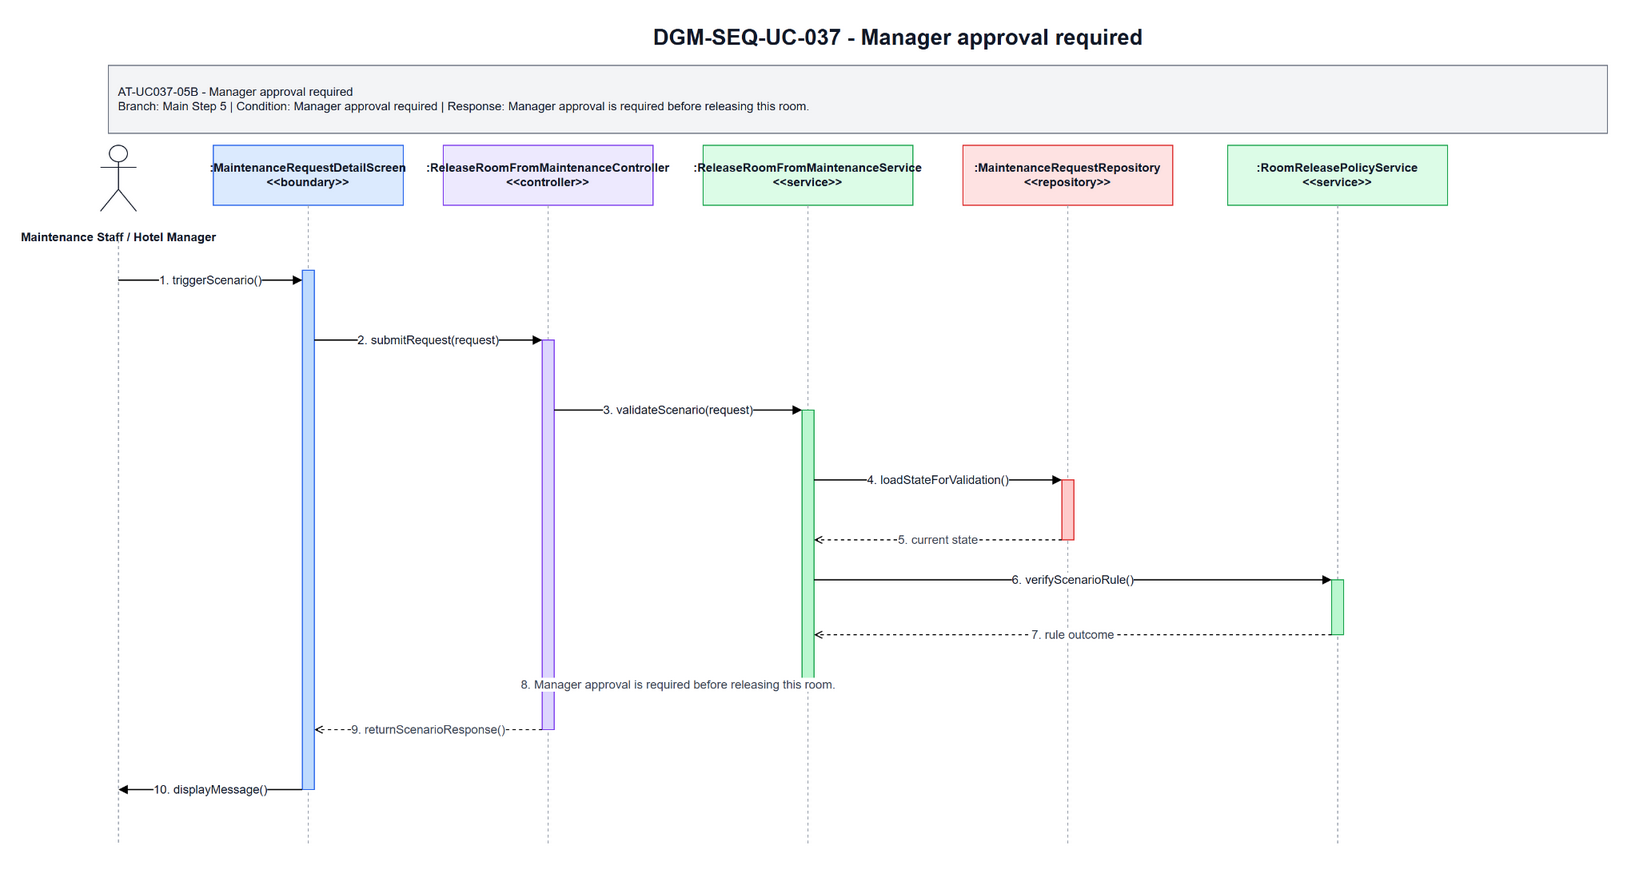

The diagram above was exported from draw.io. Its source (the exported page's mxGraphModel, read from the mxfile embedded in the PNG):
<mxGraphModel dx="1700" dy="920" grid="1" gridSize="10" guides="1" tooltips="1" connect="1" arrows="1" fold="1" page="1" pageScale="1" pageWidth="1700" pageHeight="920" math="0" shadow="0">
  <root>
    <mxCell id="0" />
    <mxCell id="1" parent="0" />
    <mxCell id="title" parent="1" value="DGM-SEQ-UC-037 - Manager approval required" style="text;html=1;strokeColor=none;fillColor=none;align=center;verticalAlign=middle;fontStyle=1;fontSize=22;fontColor=#111827" vertex="1">
      <mxGeometry x="420" y="25" width="900" height="34" as="geometry" />
    </mxCell>
    <mxCell id="scenario-band" parent="1" value="AT-UC037-05B - Manager approval required&lt;br&gt;Branch: Main Step 5 | Condition: Manager approval required | Response: Manager approval is required before releasing this room." style="rounded=0;whiteSpace=wrap;html=1;fillColor=#F3F4F6;strokeColor=#6B7280;fontSize=12;fontColor=#111827;align=left;spacing=10" vertex="1">
      <mxGeometry x="80" y="70" width="1500" height="68" as="geometry" />
    </mxCell>
    <mxCell id="actor-icon" parent="1" style="shape=umlActor;verticalLabelPosition=bottom;verticalAlign=top;html=1;outlineConnect=0;strokeColor=#111827" vertex="1">
      <mxGeometry x="72" y="150" width="36" height="66" as="geometry" />
    </mxCell>
    <mxCell id="actor-label" parent="1" value="Maintenance Staff / Hotel Manager" style="text;html=1;strokeColor=none;fillColor=none;align=center;verticalAlign=middle;fontStyle=1;fontSize=12;fontColor=#111827" vertex="1">
      <mxGeometry x="20" y="224" width="140" height="36" as="geometry" />
    </mxCell>
    <mxCell id="h0" parent="1" value=":MaintenanceRequestDetailScreen&lt;br&gt;&amp;lt;&amp;lt;boundary&amp;gt;&amp;gt;" style="rounded=0;whiteSpace=wrap;html=1;fillColor=#DBEAFE;strokeColor=#2563EB;fontSize=12;fontStyle=1;fontColor=#111827" vertex="1">
      <mxGeometry x="185" y="150" width="190" height="60" as="geometry" />
    </mxCell>
    <mxCell id="h1" parent="1" value=":ReleaseRoomFromMaintenanceController&lt;br&gt;&amp;lt;&amp;lt;controller&amp;gt;&amp;gt;" style="rounded=0;whiteSpace=wrap;html=1;fillColor=#EDE9FE;strokeColor=#7C3AED;fontSize=12;fontStyle=1;fontColor=#111827" vertex="1">
      <mxGeometry x="415" y="150" width="210" height="60" as="geometry" />
    </mxCell>
    <mxCell id="h2" parent="1" value=":ReleaseRoomFromMaintenanceService&lt;br&gt;&amp;lt;&amp;lt;service&amp;gt;&amp;gt;" style="rounded=0;whiteSpace=wrap;html=1;fillColor=#DCFCE7;strokeColor=#16A34A;fontSize=12;fontStyle=1;fontColor=#111827" vertex="1">
      <mxGeometry x="675" y="150" width="210" height="60" as="geometry" />
    </mxCell>
    <mxCell id="h3" parent="1" value=":MaintenanceRequestRepository&lt;br&gt;&amp;lt;&amp;lt;repository&amp;gt;&amp;gt;" style="rounded=0;whiteSpace=wrap;html=1;fillColor=#FEE2E2;strokeColor=#DC2626;fontSize=12;fontStyle=1;fontColor=#111827" vertex="1">
      <mxGeometry x="935" y="150" width="210" height="60" as="geometry" />
    </mxCell>
    <mxCell id="h4" parent="1" value=":RoomReleasePolicyService&lt;br&gt;&amp;lt;&amp;lt;service&amp;gt;&amp;gt;" style="rounded=0;whiteSpace=wrap;html=1;fillColor=#DCFCE7;strokeColor=#16A34A;fontSize=12;fontStyle=1;fontColor=#111827" vertex="1">
      <mxGeometry x="1200" y="150" width="220" height="60" as="geometry" />
    </mxCell>
    <mxCell id="l-actor" parent="1" style="endArrow=none;html=1;dashed=1;strokeColor=#9CA3AF" edge="1">
      <mxGeometry relative="1" as="geometry">
        <mxPoint x="90" y="245" as="sourcePoint" />
        <mxPoint x="90" y="850" as="targetPoint" />
      </mxGeometry>
    </mxCell>
    <mxCell id="l0" parent="1" style="endArrow=none;html=1;dashed=1;strokeColor=#9CA3AF" edge="1">
      <mxGeometry relative="1" as="geometry">
        <mxPoint x="280" y="210" as="sourcePoint" />
        <mxPoint x="280" y="850" as="targetPoint" />
      </mxGeometry>
    </mxCell>
    <mxCell id="l1" parent="1" style="endArrow=none;html=1;dashed=1;strokeColor=#9CA3AF" edge="1">
      <mxGeometry relative="1" as="geometry">
        <mxPoint x="520" y="210" as="sourcePoint" />
        <mxPoint x="520" y="850" as="targetPoint" />
      </mxGeometry>
    </mxCell>
    <mxCell id="l2" parent="1" style="endArrow=none;html=1;dashed=1;strokeColor=#9CA3AF" edge="1">
      <mxGeometry relative="1" as="geometry">
        <mxPoint x="780" y="210" as="sourcePoint" />
        <mxPoint x="780" y="850" as="targetPoint" />
      </mxGeometry>
    </mxCell>
    <mxCell id="l3" parent="1" style="endArrow=none;html=1;dashed=1;strokeColor=#9CA3AF" edge="1">
      <mxGeometry relative="1" as="geometry">
        <mxPoint x="1040" y="210" as="sourcePoint" />
        <mxPoint x="1040" y="850" as="targetPoint" />
      </mxGeometry>
    </mxCell>
    <mxCell id="l4" parent="1" style="endArrow=none;html=1;dashed=1;strokeColor=#9CA3AF" edge="1">
      <mxGeometry relative="1" as="geometry">
        <mxPoint x="1310" y="210" as="sourcePoint" />
        <mxPoint x="1310" y="850" as="targetPoint" />
      </mxGeometry>
    </mxCell>
    <mxCell id="a-boundary" parent="1" style="rounded=0;whiteSpace=wrap;html=1;fillColor=#BFDBFE;strokeColor=#2563EB" vertex="1">
      <mxGeometry x="274" y="275" width="12" height="520" as="geometry" />
    </mxCell>
    <mxCell id="a-controller" parent="1" style="rounded=0;whiteSpace=wrap;html=1;fillColor=#DDD6FE;strokeColor=#7C3AED" vertex="1">
      <mxGeometry x="514" y="345" width="12" height="390" as="geometry" />
    </mxCell>
    <mxCell id="a-service" parent="1" style="rounded=0;whiteSpace=wrap;html=1;fillColor=#BBF7D0;strokeColor=#16A34A" vertex="1">
      <mxGeometry x="774" y="415" width="12" height="275" as="geometry" />
    </mxCell>
    <mxCell id="a-repo" parent="1" style="rounded=0;whiteSpace=wrap;html=1;fillColor=#FECACA;strokeColor=#DC2626" vertex="1">
      <mxGeometry x="1034" y="485" width="12" height="60" as="geometry" />
    </mxCell>
    <mxCell id="a-support" parent="1" style="rounded=0;whiteSpace=wrap;html=1;fillColor=#BBF7D0;strokeColor=#16A34A" vertex="1">
      <mxGeometry x="1304" y="585" width="12" height="55" as="geometry" />
    </mxCell>
    <mxCell id="m1" parent="1" value="1. triggerScenario()" style="endArrow=block;html=1;rounded=0;strokeWidth=1.3;fontSize=12;fontColor=#111827;labelBackgroundColor=#FFFFFF" edge="1">
      <mxGeometry relative="1" as="geometry">
        <mxPoint x="90" y="285" as="sourcePoint" />
        <mxPoint x="274" y="285" as="targetPoint" />
      </mxGeometry>
    </mxCell>
    <mxCell id="m2" parent="1" value="2. submitRequest(request)" style="endArrow=block;html=1;rounded=0;strokeWidth=1.3;fontSize=12;fontColor=#111827;labelBackgroundColor=#FFFFFF" edge="1">
      <mxGeometry relative="1" as="geometry">
        <mxPoint x="286" y="345" as="sourcePoint" />
        <mxPoint x="514" y="345" as="targetPoint" />
      </mxGeometry>
    </mxCell>
    <mxCell id="m3" parent="1" value="3. validateScenario(request)" style="endArrow=block;html=1;rounded=0;strokeWidth=1.3;fontSize=12;fontColor=#111827;labelBackgroundColor=#FFFFFF" edge="1">
      <mxGeometry relative="1" as="geometry">
        <mxPoint x="526" y="415" as="sourcePoint" />
        <mxPoint x="774" y="415" as="targetPoint" />
      </mxGeometry>
    </mxCell>
    <mxCell id="m4" parent="1" value="4. loadStateForValidation()" style="endArrow=block;html=1;rounded=0;strokeWidth=1.3;fontSize=12;fontColor=#111827;labelBackgroundColor=#FFFFFF" edge="1">
      <mxGeometry relative="1" as="geometry">
        <mxPoint x="786" y="485" as="sourcePoint" />
        <mxPoint x="1034" y="485" as="targetPoint" />
      </mxGeometry>
    </mxCell>
    <mxCell id="m5" parent="1" value="5. current state" style="endArrow=open;endFill=0;dashed=1;html=1;rounded=0;strokeWidth=1.1;fontSize=12;fontColor=#374151;labelBackgroundColor=#FFFFFF" edge="1">
      <mxGeometry relative="1" as="geometry">
        <mxPoint x="1034" y="545" as="sourcePoint" />
        <mxPoint x="786" y="545" as="targetPoint" />
      </mxGeometry>
    </mxCell>
    <mxCell id="m6" parent="1" value="6. verifyScenarioRule()" style="endArrow=block;html=1;rounded=0;strokeWidth=1.3;fontSize=12;fontColor=#111827;labelBackgroundColor=#FFFFFF" edge="1">
      <mxGeometry relative="1" as="geometry">
        <mxPoint x="786" y="585" as="sourcePoint" />
        <mxPoint x="1304" y="585" as="targetPoint" />
      </mxGeometry>
    </mxCell>
    <mxCell id="m7" parent="1" value="7. rule outcome" style="endArrow=open;endFill=0;dashed=1;html=1;rounded=0;strokeWidth=1.1;fontSize=12;fontColor=#374151;labelBackgroundColor=#FFFFFF" edge="1">
      <mxGeometry relative="1" as="geometry">
        <mxPoint x="1304" y="640" as="sourcePoint" />
        <mxPoint x="786" y="640" as="targetPoint" />
      </mxGeometry>
    </mxCell>
    <mxCell id="m8" parent="1" value="8. Manager approval is required before releasing this room." style="endArrow=open;endFill=0;dashed=1;html=1;rounded=0;strokeWidth=1.1;fontSize=12;fontColor=#374151;labelBackgroundColor=#FFFFFF" edge="1">
      <mxGeometry relative="1" as="geometry">
        <mxPoint x="774" y="690" as="sourcePoint" />
        <mxPoint x="526" y="690" as="targetPoint" />
      </mxGeometry>
    </mxCell>
    <mxCell id="m9" parent="1" value="9. returnScenarioResponse()" style="endArrow=open;endFill=0;dashed=1;html=1;rounded=0;strokeWidth=1.1;fontSize=12;fontColor=#374151;labelBackgroundColor=#FFFFFF" edge="1">
      <mxGeometry relative="1" as="geometry">
        <mxPoint x="514" y="735" as="sourcePoint" />
        <mxPoint x="286" y="735" as="targetPoint" />
      </mxGeometry>
    </mxCell>
    <mxCell id="m10" parent="1" value="10. displayMessage()" style="endArrow=block;html=1;rounded=0;strokeWidth=1.3;fontSize=12;fontColor=#111827;labelBackgroundColor=#FFFFFF" edge="1">
      <mxGeometry relative="1" as="geometry">
        <mxPoint x="274" y="795" as="sourcePoint" />
        <mxPoint x="90" y="795" as="targetPoint" />
      </mxGeometry>
    </mxCell>
  </root>
</mxGraphModel>